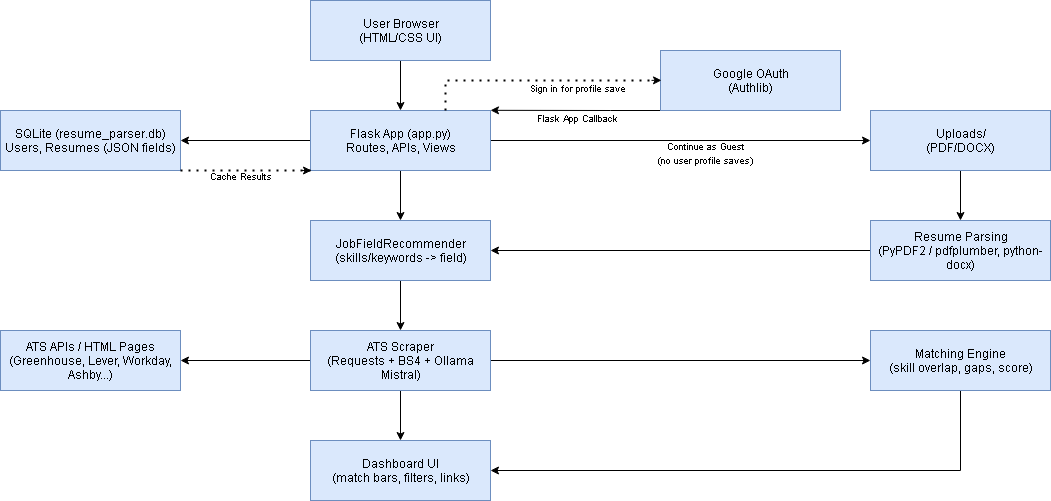

The diagram above was exported from draw.io. Its source (the exported page's mxGraphModel, read from the mxfile embedded in the PNG):
<mxGraphModel dx="1219" dy="674" grid="1" gridSize="10" guides="1" tooltips="1" connect="1" arrows="1" fold="1" page="1" pageScale="1" pageWidth="850" pageHeight="1100" math="0" shadow="0">
  <root>
    <mxCell id="0" />
    <mxCell id="1" parent="0" />
    <mxCell id="JcIYGzYOJ4WRPpDr_X14-19" style="edgeStyle=orthogonalEdgeStyle;rounded=0;orthogonalLoop=1;jettySize=auto;html=1;entryX=0.5;entryY=0;entryDx=0;entryDy=0;" edge="1" parent="1" source="JcIYGzYOJ4WRPpDr_X14-1" target="JcIYGzYOJ4WRPpDr_X14-5">
      <mxGeometry relative="1" as="geometry" />
    </mxCell>
    <mxCell id="JcIYGzYOJ4WRPpDr_X14-1" value="&lt;div&gt;User Browser&lt;/div&gt;&lt;div&gt;(HTML/CSS UI)&lt;/div&gt;" style="rounded=0;whiteSpace=wrap;html=1;fillColor=#dae8fc;strokeColor=#6c8ebf;" vertex="1" parent="1">
      <mxGeometry x="350" y="70" width="180" height="60" as="geometry" />
    </mxCell>
    <mxCell id="JcIYGzYOJ4WRPpDr_X14-20" style="edgeStyle=orthogonalEdgeStyle;rounded=0;orthogonalLoop=1;jettySize=auto;html=1;entryX=0.5;entryY=0;entryDx=0;entryDy=0;" edge="1" parent="1" source="JcIYGzYOJ4WRPpDr_X14-5" target="JcIYGzYOJ4WRPpDr_X14-8">
      <mxGeometry relative="1" as="geometry" />
    </mxCell>
    <mxCell id="JcIYGzYOJ4WRPpDr_X14-23" style="edgeStyle=orthogonalEdgeStyle;rounded=0;orthogonalLoop=1;jettySize=auto;html=1;entryX=1;entryY=0.5;entryDx=0;entryDy=0;" edge="1" parent="1" source="JcIYGzYOJ4WRPpDr_X14-5" target="JcIYGzYOJ4WRPpDr_X14-14">
      <mxGeometry relative="1" as="geometry" />
    </mxCell>
    <mxCell id="JcIYGzYOJ4WRPpDr_X14-24" style="edgeStyle=orthogonalEdgeStyle;rounded=0;orthogonalLoop=1;jettySize=auto;html=1;entryX=0;entryY=0.5;entryDx=0;entryDy=0;" edge="1" parent="1" source="JcIYGzYOJ4WRPpDr_X14-5" target="JcIYGzYOJ4WRPpDr_X14-12">
      <mxGeometry relative="1" as="geometry" />
    </mxCell>
    <mxCell id="JcIYGzYOJ4WRPpDr_X14-5" value="&lt;div&gt;Flask App (app.py)&lt;/div&gt;&lt;div&gt;Routes, APIs, Views&lt;/div&gt;" style="rounded=0;whiteSpace=wrap;html=1;fillColor=#dae8fc;strokeColor=#6c8ebf;" vertex="1" parent="1">
      <mxGeometry x="350" y="180" width="180" height="60" as="geometry" />
    </mxCell>
    <mxCell id="JcIYGzYOJ4WRPpDr_X14-18" style="edgeStyle=orthogonalEdgeStyle;rounded=0;orthogonalLoop=1;jettySize=auto;html=1;entryX=0;entryY=0.5;entryDx=0;entryDy=0;" edge="1" parent="1" source="JcIYGzYOJ4WRPpDr_X14-6" target="JcIYGzYOJ4WRPpDr_X14-15">
      <mxGeometry relative="1" as="geometry" />
    </mxCell>
    <mxCell id="JcIYGzYOJ4WRPpDr_X14-22" style="edgeStyle=orthogonalEdgeStyle;rounded=0;orthogonalLoop=1;jettySize=auto;html=1;entryX=0.5;entryY=0;entryDx=0;entryDy=0;" edge="1" parent="1" source="JcIYGzYOJ4WRPpDr_X14-6" target="JcIYGzYOJ4WRPpDr_X14-10">
      <mxGeometry relative="1" as="geometry" />
    </mxCell>
    <mxCell id="JcIYGzYOJ4WRPpDr_X14-25" style="edgeStyle=orthogonalEdgeStyle;rounded=0;orthogonalLoop=1;jettySize=auto;html=1;" edge="1" parent="1" source="JcIYGzYOJ4WRPpDr_X14-6" target="JcIYGzYOJ4WRPpDr_X14-17">
      <mxGeometry relative="1" as="geometry" />
    </mxCell>
    <mxCell id="JcIYGzYOJ4WRPpDr_X14-6" value="&lt;div&gt;ATS Scraper&lt;/div&gt;&lt;div&gt;(Requests + BS4 + Ollama Mistral)&lt;/div&gt;" style="rounded=0;whiteSpace=wrap;html=1;fillColor=#dae8fc;strokeColor=#6c8ebf;" vertex="1" parent="1">
      <mxGeometry x="350" y="400" width="180" height="60" as="geometry" />
    </mxCell>
    <mxCell id="JcIYGzYOJ4WRPpDr_X14-21" style="edgeStyle=orthogonalEdgeStyle;rounded=0;orthogonalLoop=1;jettySize=auto;html=1;entryX=0.5;entryY=0;entryDx=0;entryDy=0;" edge="1" parent="1" source="JcIYGzYOJ4WRPpDr_X14-8" target="JcIYGzYOJ4WRPpDr_X14-6">
      <mxGeometry relative="1" as="geometry" />
    </mxCell>
    <mxCell id="JcIYGzYOJ4WRPpDr_X14-8" value="&lt;div&gt;JobFieldRecommender&lt;/div&gt;&lt;div&gt;(skills/keywords -&amp;gt; field)&lt;/div&gt;" style="rounded=0;whiteSpace=wrap;html=1;fillColor=#dae8fc;strokeColor=#6c8ebf;" vertex="1" parent="1">
      <mxGeometry x="350" y="290" width="180" height="60" as="geometry" />
    </mxCell>
    <mxCell id="JcIYGzYOJ4WRPpDr_X14-10" value="&lt;div&gt;Dashboard UI&lt;/div&gt;&lt;div&gt;(match bars, filters, links)&lt;/div&gt;" style="rounded=0;whiteSpace=wrap;html=1;fillColor=#dae8fc;strokeColor=#6c8ebf;" vertex="1" parent="1">
      <mxGeometry x="350" y="510" width="180" height="60" as="geometry" />
    </mxCell>
    <mxCell id="JcIYGzYOJ4WRPpDr_X14-26" style="edgeStyle=orthogonalEdgeStyle;rounded=0;orthogonalLoop=1;jettySize=auto;html=1;entryX=0.5;entryY=0;entryDx=0;entryDy=0;" edge="1" parent="1" source="JcIYGzYOJ4WRPpDr_X14-12" target="JcIYGzYOJ4WRPpDr_X14-16">
      <mxGeometry relative="1" as="geometry" />
    </mxCell>
    <mxCell id="JcIYGzYOJ4WRPpDr_X14-12" value="&lt;div&gt;Uploads/&lt;/div&gt;&lt;div&gt;(PDF/DOCX)&lt;/div&gt;" style="rounded=0;whiteSpace=wrap;html=1;fillColor=#dae8fc;strokeColor=#6c8ebf;" vertex="1" parent="1">
      <mxGeometry x="910" y="180" width="180" height="60" as="geometry" />
    </mxCell>
    <mxCell id="JcIYGzYOJ4WRPpDr_X14-14" value="&lt;div&gt;SQLite (resume_parser.db)&lt;/div&gt;&lt;div&gt;Users, Resumes (JSON fields)&lt;/div&gt;" style="rounded=0;whiteSpace=wrap;html=1;fillColor=#dae8fc;strokeColor=#6c8ebf;" vertex="1" parent="1">
      <mxGeometry x="40" y="180" width="180" height="60" as="geometry" />
    </mxCell>
    <mxCell id="JcIYGzYOJ4WRPpDr_X14-28" style="edgeStyle=orthogonalEdgeStyle;rounded=0;orthogonalLoop=1;jettySize=auto;html=1;entryX=1;entryY=0.5;entryDx=0;entryDy=0;" edge="1" parent="1" target="JcIYGzYOJ4WRPpDr_X14-10">
      <mxGeometry relative="1" as="geometry">
        <mxPoint x="540" y="540" as="targetPoint" />
        <mxPoint x="1000" y="459.9999999999999" as="sourcePoint" />
        <Array as="points">
          <mxPoint x="1000" y="540" />
        </Array>
      </mxGeometry>
    </mxCell>
    <mxCell id="JcIYGzYOJ4WRPpDr_X14-15" value="&lt;div&gt;Matching Engine&lt;/div&gt;&lt;div&gt;(skill overlap, gaps, score)&lt;/div&gt;" style="rounded=0;whiteSpace=wrap;html=1;fillColor=#dae8fc;strokeColor=#6c8ebf;" vertex="1" parent="1">
      <mxGeometry x="910" y="400" width="180" height="60" as="geometry" />
    </mxCell>
    <mxCell id="JcIYGzYOJ4WRPpDr_X14-27" style="edgeStyle=orthogonalEdgeStyle;rounded=0;orthogonalLoop=1;jettySize=auto;html=1;entryX=1;entryY=0.5;entryDx=0;entryDy=0;" edge="1" parent="1" source="JcIYGzYOJ4WRPpDr_X14-16" target="JcIYGzYOJ4WRPpDr_X14-8">
      <mxGeometry relative="1" as="geometry" />
    </mxCell>
    <mxCell id="JcIYGzYOJ4WRPpDr_X14-16" value="&lt;div&gt;Resume Parsing&lt;/div&gt;&lt;div&gt;(PyPDF2 / pdfplumber, python-docx)&lt;/div&gt;" style="rounded=0;whiteSpace=wrap;html=1;fillColor=#dae8fc;strokeColor=#6c8ebf;" vertex="1" parent="1">
      <mxGeometry x="910" y="290" width="180" height="60" as="geometry" />
    </mxCell>
    <mxCell id="JcIYGzYOJ4WRPpDr_X14-17" value="&lt;div&gt;ATS APIs / HTML Pages&lt;/div&gt;&lt;div&gt;(Greenhouse, Lever, Workday, Ashby...)&lt;/div&gt;" style="rounded=0;whiteSpace=wrap;html=1;fillColor=#dae8fc;strokeColor=#6c8ebf;" vertex="1" parent="1">
      <mxGeometry x="40" y="400" width="180" height="60" as="geometry" />
    </mxCell>
    <mxCell id="JcIYGzYOJ4WRPpDr_X14-48" style="edgeStyle=orthogonalEdgeStyle;rounded=0;orthogonalLoop=1;jettySize=auto;html=1;exitX=0;exitY=1;exitDx=0;exitDy=0;" edge="1" parent="1" source="JcIYGzYOJ4WRPpDr_X14-36">
      <mxGeometry relative="1" as="geometry">
        <mxPoint x="530" y="179.83333333333337" as="targetPoint" />
        <Array as="points">
          <mxPoint x="650" y="180" />
          <mxPoint x="650" y="180" />
        </Array>
      </mxGeometry>
    </mxCell>
    <mxCell id="JcIYGzYOJ4WRPpDr_X14-36" value="&lt;div&gt;Google OAuth&lt;/div&gt;&lt;div&gt;(Authlib)&lt;/div&gt;" style="rounded=0;whiteSpace=wrap;html=1;fillColor=#dae8fc;strokeColor=#6c8ebf;" vertex="1" parent="1">
      <mxGeometry x="700" y="120" width="180" height="60" as="geometry" />
    </mxCell>
    <mxCell id="JcIYGzYOJ4WRPpDr_X14-37" value="" style="endArrow=none;dashed=1;html=1;dashPattern=1 3;strokeWidth=2;rounded=0;exitX=0.75;exitY=0;exitDx=0;exitDy=0;entryX=0;entryY=0.5;entryDx=0;entryDy=0;" edge="1" parent="1" source="JcIYGzYOJ4WRPpDr_X14-5" target="JcIYGzYOJ4WRPpDr_X14-36">
      <mxGeometry width="50" height="50" relative="1" as="geometry">
        <mxPoint x="590" y="210" as="sourcePoint" />
        <mxPoint x="590" y="150" as="targetPoint" />
        <Array as="points">
          <mxPoint x="485" y="150" />
          <mxPoint x="580" y="150" />
          <mxPoint x="700" y="150" />
        </Array>
      </mxGeometry>
    </mxCell>
    <mxCell id="JcIYGzYOJ4WRPpDr_X14-38" value="" style="endArrow=classic;html=1;rounded=0;" edge="1" parent="1">
      <mxGeometry width="50" height="50" relative="1" as="geometry">
        <mxPoint x="691" y="149.86" as="sourcePoint" />
        <mxPoint x="701" y="149.86" as="targetPoint" />
      </mxGeometry>
    </mxCell>
    <mxCell id="JcIYGzYOJ4WRPpDr_X14-39" value="&lt;div&gt;&lt;font style=&quot;font-size: 9px;&quot;&gt;Continue as Guest&lt;/font&gt;&lt;/div&gt;&lt;font style=&quot;font-size: 9px;&quot;&gt;(no user profile saves)&lt;/font&gt;" style="text;html=1;align=center;verticalAlign=middle;whiteSpace=wrap;rounded=0;" vertex="1" parent="1">
      <mxGeometry x="660" y="202" width="170" height="40" as="geometry" />
    </mxCell>
    <mxCell id="JcIYGzYOJ4WRPpDr_X14-40" value="&lt;font style=&quot;font-size: 9px;&quot;&gt;Sign in for profile save&lt;/font&gt;" style="text;html=1;align=center;verticalAlign=middle;whiteSpace=wrap;rounded=0;" vertex="1" parent="1">
      <mxGeometry x="557" y="142" width="120" height="30" as="geometry" />
    </mxCell>
    <mxCell id="JcIYGzYOJ4WRPpDr_X14-44" value="" style="endArrow=none;dashed=1;html=1;dashPattern=1 3;strokeWidth=2;rounded=0;entryX=0;entryY=1;entryDx=0;entryDy=0;exitX=1;exitY=1;exitDx=0;exitDy=0;" edge="1" parent="1" source="JcIYGzYOJ4WRPpDr_X14-14" target="JcIYGzYOJ4WRPpDr_X14-5">
      <mxGeometry width="50" height="50" relative="1" as="geometry">
        <mxPoint x="570" y="340" as="sourcePoint" />
        <mxPoint x="620" y="290" as="targetPoint" />
        <Array as="points" />
      </mxGeometry>
    </mxCell>
    <mxCell id="JcIYGzYOJ4WRPpDr_X14-45" value="" style="endArrow=classic;html=1;rounded=0;" edge="1" parent="1">
      <mxGeometry width="50" height="50" relative="1" as="geometry">
        <mxPoint x="341" y="240" as="sourcePoint" />
        <mxPoint x="351" y="240" as="targetPoint" />
      </mxGeometry>
    </mxCell>
    <mxCell id="JcIYGzYOJ4WRPpDr_X14-46" value="&lt;font style=&quot;font-size: 9px;&quot;&gt;Cache Results&lt;/font&gt;" style="text;html=1;align=center;verticalAlign=middle;whiteSpace=wrap;rounded=0;" vertex="1" parent="1">
      <mxGeometry x="220" y="230" width="120" height="30" as="geometry" />
    </mxCell>
    <mxCell id="JcIYGzYOJ4WRPpDr_X14-49" value="&lt;font style=&quot;font-size: 9px;&quot;&gt;Flask App Callback&lt;/font&gt;" style="text;html=1;align=center;verticalAlign=middle;whiteSpace=wrap;rounded=0;" vertex="1" parent="1">
      <mxGeometry x="557" y="172" width="120" height="30" as="geometry" />
    </mxCell>
  </root>
</mxGraphModel>